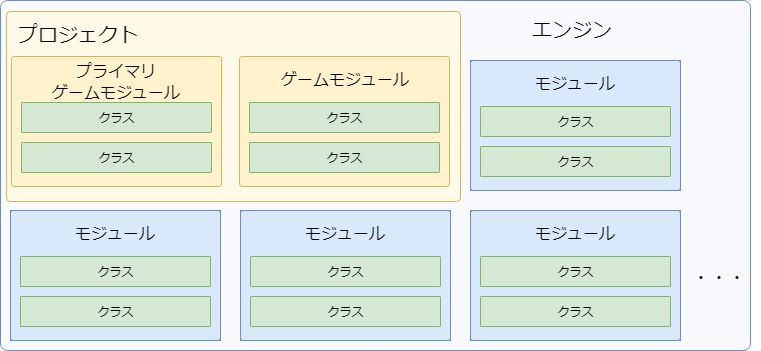

The diagram above was exported from draw.io. Its source (the exported page's mxGraphModel, read from the mxfile embedded in the PNG):
<mxGraphModel dx="1422" dy="884" grid="1" gridSize="10" guides="1" tooltips="1" connect="1" arrows="1" fold="1" page="1" pageScale="1" pageWidth="827" pageHeight="1169" math="0" shadow="0">
  <root>
    <mxCell id="0" />
    <mxCell id="1" parent="0" />
    <mxCell id="DlfYL1TebVGReWTLg6e3-1" value="" style="rounded=1;whiteSpace=wrap;html=1;arcSize=2;fillColor=#F7F9FC;strokeColor=#6c8ebf;" parent="1" vertex="1">
      <mxGeometry x="40" y="351" width="750" height="350" as="geometry" />
    </mxCell>
    <mxCell id="DlfYL1TebVGReWTLg6e3-2" value="エンジン" style="text;html=1;resizable=0;points=[];autosize=1;align=left;verticalAlign=top;spacingTop=-4;strokeWidth=1;fontSize=20;" parent="1" vertex="1">
      <mxGeometry x="570" y="366" width="60" height="20" as="geometry" />
    </mxCell>
    <mxCell id="DlfYL1TebVGReWTLg6e3-9" value="" style="group;fillColor=#dae8fc;strokeColor=#6c8ebf;" parent="1" vertex="1" connectable="0">
      <mxGeometry x="50" y="561" width="210" height="130" as="geometry" />
    </mxCell>
    <mxCell id="DlfYL1TebVGReWTLg6e3-3" value="" style="rounded=1;whiteSpace=wrap;html=1;arcSize=2;fillColor=#dae8fc;strokeColor=#6c8ebf;" parent="DlfYL1TebVGReWTLg6e3-9" vertex="1">
      <mxGeometry width="210" height="130" as="geometry" />
    </mxCell>
    <mxCell id="DlfYL1TebVGReWTLg6e3-6" value="&lt;font style=&quot;font-size: 16px&quot;&gt;モジュール&lt;/font&gt;" style="text;html=1;resizable=0;points=[];autosize=1;align=center;verticalAlign=top;spacingTop=-4;fontSize=18;" parent="DlfYL1TebVGReWTLg6e3-9" vertex="1">
      <mxGeometry x="55" y="9.5" width="100" height="20" as="geometry" />
    </mxCell>
    <mxCell id="DlfYL1TebVGReWTLg6e3-7" value="クラス" style="rounded=1;whiteSpace=wrap;html=1;arcSize=2;fillColor=#d5e8d4;strokeColor=#82b366;" parent="DlfYL1TebVGReWTLg6e3-9" vertex="1">
      <mxGeometry x="10" y="46" width="190" height="30" as="geometry" />
    </mxCell>
    <mxCell id="DlfYL1TebVGReWTLg6e3-8" value="クラス" style="rounded=1;whiteSpace=wrap;html=1;arcSize=2;fillColor=#d5e8d4;strokeColor=#82b366;" parent="DlfYL1TebVGReWTLg6e3-9" vertex="1">
      <mxGeometry x="10" y="86" width="190" height="30" as="geometry" />
    </mxCell>
    <mxCell id="DlfYL1TebVGReWTLg6e3-10" value="" style="group;fillColor=#dae8fc;strokeColor=#6c8ebf;" parent="1" vertex="1" connectable="0">
      <mxGeometry x="280" y="561" width="210" height="130" as="geometry" />
    </mxCell>
    <mxCell id="DlfYL1TebVGReWTLg6e3-11" value="" style="rounded=1;whiteSpace=wrap;html=1;arcSize=2;fillColor=#dae8fc;strokeColor=#6c8ebf;" parent="DlfYL1TebVGReWTLg6e3-10" vertex="1">
      <mxGeometry width="210" height="130" as="geometry" />
    </mxCell>
    <mxCell id="DlfYL1TebVGReWTLg6e3-12" value="&lt;font style=&quot;font-size: 16px&quot;&gt;モジュール&lt;/font&gt;" style="text;html=1;resizable=0;points=[];autosize=1;align=center;verticalAlign=top;spacingTop=-4;fontSize=18;" parent="DlfYL1TebVGReWTLg6e3-10" vertex="1">
      <mxGeometry x="55" y="9.5" width="100" height="20" as="geometry" />
    </mxCell>
    <mxCell id="DlfYL1TebVGReWTLg6e3-13" value="クラス" style="rounded=1;whiteSpace=wrap;html=1;arcSize=2;fillColor=#d5e8d4;strokeColor=#82b366;" parent="DlfYL1TebVGReWTLg6e3-10" vertex="1">
      <mxGeometry x="10" y="46" width="190" height="30" as="geometry" />
    </mxCell>
    <mxCell id="DlfYL1TebVGReWTLg6e3-14" value="クラス" style="rounded=1;whiteSpace=wrap;html=1;arcSize=2;fillColor=#d5e8d4;strokeColor=#82b366;" parent="DlfYL1TebVGReWTLg6e3-10" vertex="1">
      <mxGeometry x="10" y="86" width="190" height="30" as="geometry" />
    </mxCell>
    <mxCell id="DlfYL1TebVGReWTLg6e3-15" value="" style="group;fillColor=#dae8fc;strokeColor=#6c8ebf;" parent="1" vertex="1" connectable="0">
      <mxGeometry x="510" y="561" width="210" height="130" as="geometry" />
    </mxCell>
    <mxCell id="DlfYL1TebVGReWTLg6e3-16" value="" style="rounded=1;whiteSpace=wrap;html=1;arcSize=2;fillColor=#dae8fc;strokeColor=#6c8ebf;" parent="DlfYL1TebVGReWTLg6e3-15" vertex="1">
      <mxGeometry width="210" height="130" as="geometry" />
    </mxCell>
    <mxCell id="DlfYL1TebVGReWTLg6e3-17" value="&lt;font style=&quot;font-size: 16px&quot;&gt;モジュール&lt;/font&gt;" style="text;html=1;resizable=0;points=[];autosize=1;align=center;verticalAlign=top;spacingTop=-4;fontSize=18;" parent="DlfYL1TebVGReWTLg6e3-15" vertex="1">
      <mxGeometry x="55" y="9.5" width="100" height="20" as="geometry" />
    </mxCell>
    <mxCell id="DlfYL1TebVGReWTLg6e3-18" value="クラス" style="rounded=1;whiteSpace=wrap;html=1;arcSize=2;fillColor=#d5e8d4;strokeColor=#82b366;" parent="DlfYL1TebVGReWTLg6e3-15" vertex="1">
      <mxGeometry x="10" y="46" width="190" height="30" as="geometry" />
    </mxCell>
    <mxCell id="DlfYL1TebVGReWTLg6e3-19" value="クラス" style="rounded=1;whiteSpace=wrap;html=1;arcSize=2;fillColor=#d5e8d4;strokeColor=#82b366;" parent="DlfYL1TebVGReWTLg6e3-15" vertex="1">
      <mxGeometry x="10" y="86" width="190" height="30" as="geometry" />
    </mxCell>
    <mxCell id="DlfYL1TebVGReWTLg6e3-20" value="・・・" style="text;html=1;resizable=0;points=[];autosize=1;align=left;verticalAlign=top;spacingTop=-4;fontSize=18;" parent="1" vertex="1">
      <mxGeometry x="730" y="616" width="70" height="20" as="geometry" />
    </mxCell>
    <mxCell id="DlfYL1TebVGReWTLg6e3-21" value="" style="rounded=1;whiteSpace=wrap;html=1;arcSize=2;fillColor=#FFFAE8;strokeColor=#d6b656;" parent="1" vertex="1">
      <mxGeometry x="46" y="362" width="454" height="190" as="geometry" />
    </mxCell>
    <mxCell id="DlfYL1TebVGReWTLg6e3-23" value="プロジェクト" style="text;html=1;resizable=0;points=[];autosize=1;align=left;verticalAlign=top;spacingTop=-4;strokeWidth=1;fontSize=20;" parent="1" vertex="1">
      <mxGeometry x="56" y="371" width="140" height="30" as="geometry" />
    </mxCell>
    <mxCell id="DlfYL1TebVGReWTLg6e3-24" value="" style="group" parent="1" vertex="1" connectable="0">
      <mxGeometry x="51" y="407" width="220" height="130" as="geometry" />
    </mxCell>
    <mxCell id="DlfYL1TebVGReWTLg6e3-25" value="" style="rounded=1;whiteSpace=wrap;html=1;arcSize=2;fillColor=#fff2cc;strokeColor=#d6b656;" parent="DlfYL1TebVGReWTLg6e3-24" vertex="1">
      <mxGeometry width="210" height="130" as="geometry" />
    </mxCell>
    <mxCell id="DlfYL1TebVGReWTLg6e3-26" value="&lt;font style=&quot;font-size: 16px&quot;&gt;プライマリ&lt;br&gt;ゲームモジュール&lt;/font&gt;" style="text;html=1;resizable=0;points=[];autosize=1;align=center;verticalAlign=top;spacingTop=-4;fontSize=18;" parent="DlfYL1TebVGReWTLg6e3-24" vertex="1">
      <mxGeometry x="35" y="2" width="140" height="50" as="geometry" />
    </mxCell>
    <mxCell id="DlfYL1TebVGReWTLg6e3-27" value="クラス" style="rounded=1;whiteSpace=wrap;html=1;arcSize=2;fillColor=#d5e8d4;strokeColor=#82b366;" parent="DlfYL1TebVGReWTLg6e3-24" vertex="1">
      <mxGeometry x="10" y="46" width="190" height="30" as="geometry" />
    </mxCell>
    <mxCell id="DlfYL1TebVGReWTLg6e3-28" value="クラス" style="rounded=1;whiteSpace=wrap;html=1;arcSize=2;fillColor=#d5e8d4;strokeColor=#82b366;" parent="DlfYL1TebVGReWTLg6e3-24" vertex="1">
      <mxGeometry x="10" y="86" width="190" height="30" as="geometry" />
    </mxCell>
    <mxCell id="DlfYL1TebVGReWTLg6e3-29" value="" style="group;" parent="1" vertex="1" connectable="0">
      <mxGeometry x="279" y="407" width="220" height="130" as="geometry" />
    </mxCell>
    <mxCell id="DlfYL1TebVGReWTLg6e3-30" value="" style="rounded=1;whiteSpace=wrap;html=1;arcSize=2;labelBackgroundColor=none;fillColor=#fff2cc;strokeColor=#d6b656;" parent="DlfYL1TebVGReWTLg6e3-29" vertex="1">
      <mxGeometry width="210" height="130" as="geometry" />
    </mxCell>
    <mxCell id="DlfYL1TebVGReWTLg6e3-31" value="&lt;font style=&quot;font-size: 16px&quot;&gt;ゲームモジュール&lt;/font&gt;" style="text;html=1;resizable=0;points=[];autosize=1;align=center;verticalAlign=top;spacingTop=-4;fontSize=18;" parent="DlfYL1TebVGReWTLg6e3-29" vertex="1">
      <mxGeometry x="36" y="9.5" width="140" height="20" as="geometry" />
    </mxCell>
    <mxCell id="DlfYL1TebVGReWTLg6e3-32" value="クラス" style="rounded=1;whiteSpace=wrap;html=1;arcSize=2;fillColor=#d5e8d4;strokeColor=#82b366;" parent="DlfYL1TebVGReWTLg6e3-29" vertex="1">
      <mxGeometry x="10" y="46" width="190" height="30" as="geometry" />
    </mxCell>
    <mxCell id="DlfYL1TebVGReWTLg6e3-33" value="クラス" style="rounded=1;whiteSpace=wrap;html=1;arcSize=2;fillColor=#d5e8d4;strokeColor=#82b366;" parent="DlfYL1TebVGReWTLg6e3-29" vertex="1">
      <mxGeometry x="10" y="86" width="190" height="30" as="geometry" />
    </mxCell>
    <mxCell id="DlfYL1TebVGReWTLg6e3-34" value="" style="group;fillColor=#dae8fc;strokeColor=#6c8ebf;" parent="1" vertex="1" connectable="0">
      <mxGeometry x="510" y="411" width="210" height="130" as="geometry" />
    </mxCell>
    <mxCell id="DlfYL1TebVGReWTLg6e3-35" value="" style="rounded=1;whiteSpace=wrap;html=1;arcSize=2;fillColor=#dae8fc;strokeColor=#6c8ebf;" parent="DlfYL1TebVGReWTLg6e3-34" vertex="1">
      <mxGeometry width="210" height="130" as="geometry" />
    </mxCell>
    <mxCell id="DlfYL1TebVGReWTLg6e3-36" value="&lt;font style=&quot;font-size: 16px&quot;&gt;モジュール&lt;/font&gt;" style="text;html=1;resizable=0;points=[];autosize=1;align=center;verticalAlign=top;spacingTop=-4;fontSize=18;" parent="DlfYL1TebVGReWTLg6e3-34" vertex="1">
      <mxGeometry x="55" y="9.5" width="100" height="20" as="geometry" />
    </mxCell>
    <mxCell id="DlfYL1TebVGReWTLg6e3-37" value="クラス" style="rounded=1;whiteSpace=wrap;html=1;arcSize=2;fillColor=#d5e8d4;strokeColor=#82b366;" parent="DlfYL1TebVGReWTLg6e3-34" vertex="1">
      <mxGeometry x="10" y="46" width="190" height="30" as="geometry" />
    </mxCell>
    <mxCell id="DlfYL1TebVGReWTLg6e3-38" value="クラス" style="rounded=1;whiteSpace=wrap;html=1;arcSize=2;fillColor=#d5e8d4;strokeColor=#82b366;" parent="DlfYL1TebVGReWTLg6e3-34" vertex="1">
      <mxGeometry x="10" y="86" width="190" height="30" as="geometry" />
    </mxCell>
  </root>
</mxGraphModel>